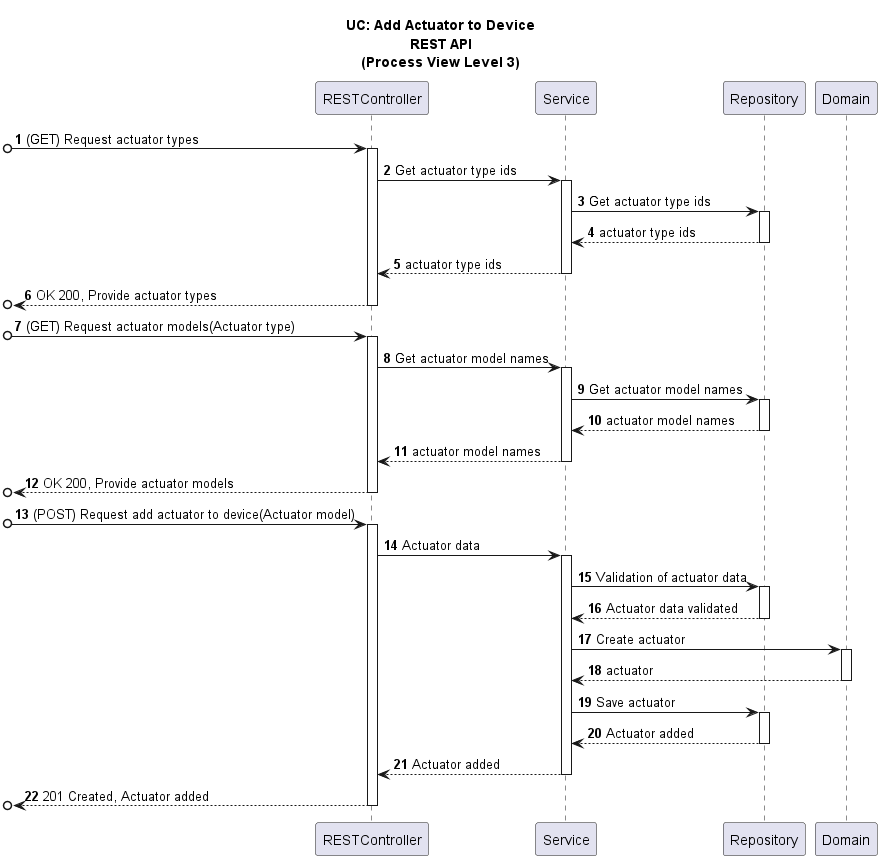

The diagram above was rendered by PlantUML. Its source (embedded in the PNG):
@startuml

title UC: Add Actuator to Device\nREST API\n(Process View Level 3)
autonumber

participant "RESTController" as RC
participant "Service" as S
participant "Repository" as R
participant "Domain" as D

[o-> RC : (GET) Request actuator types
activate RC
RC -> S: Get actuator type ids
activate S
S -> R: Get actuator type ids
activate R
R --> S: actuator type ids
deactivate R
deactivate D
S --> RC: actuator type ids
deactivate S
[o<--RC : OK 200, Provide actuator types
deactivate RC

[o-> RC : (GET) Request actuator models(Actuator type)
activate RC
RC -> S: Get actuator model names
activate S
S -> R: Get actuator model names
activate R
R --> S: actuator model names
deactivate R
deactivate D
S --> RC: actuator model names
deactivate S
[o<--RC : OK 200, Provide actuator models
deactivate RC

[o-> RC: (POST) Request add actuator to device(Actuator model)
activate RC
RC -> S: Actuator data
activate S
S -> R : Validation of actuator data
activate R
R --> S : Actuator data validated
deactivate R
S -> D : Create actuator
activate D
D --> S: actuator
deactivate D
S -> R: Save actuator
activate R
R --> S: Actuator added
deactivate R
S --> RC: Actuator added
deactivate S
[o<-- RC: 201 Created, Actuator added
deactivate RC

@enduml